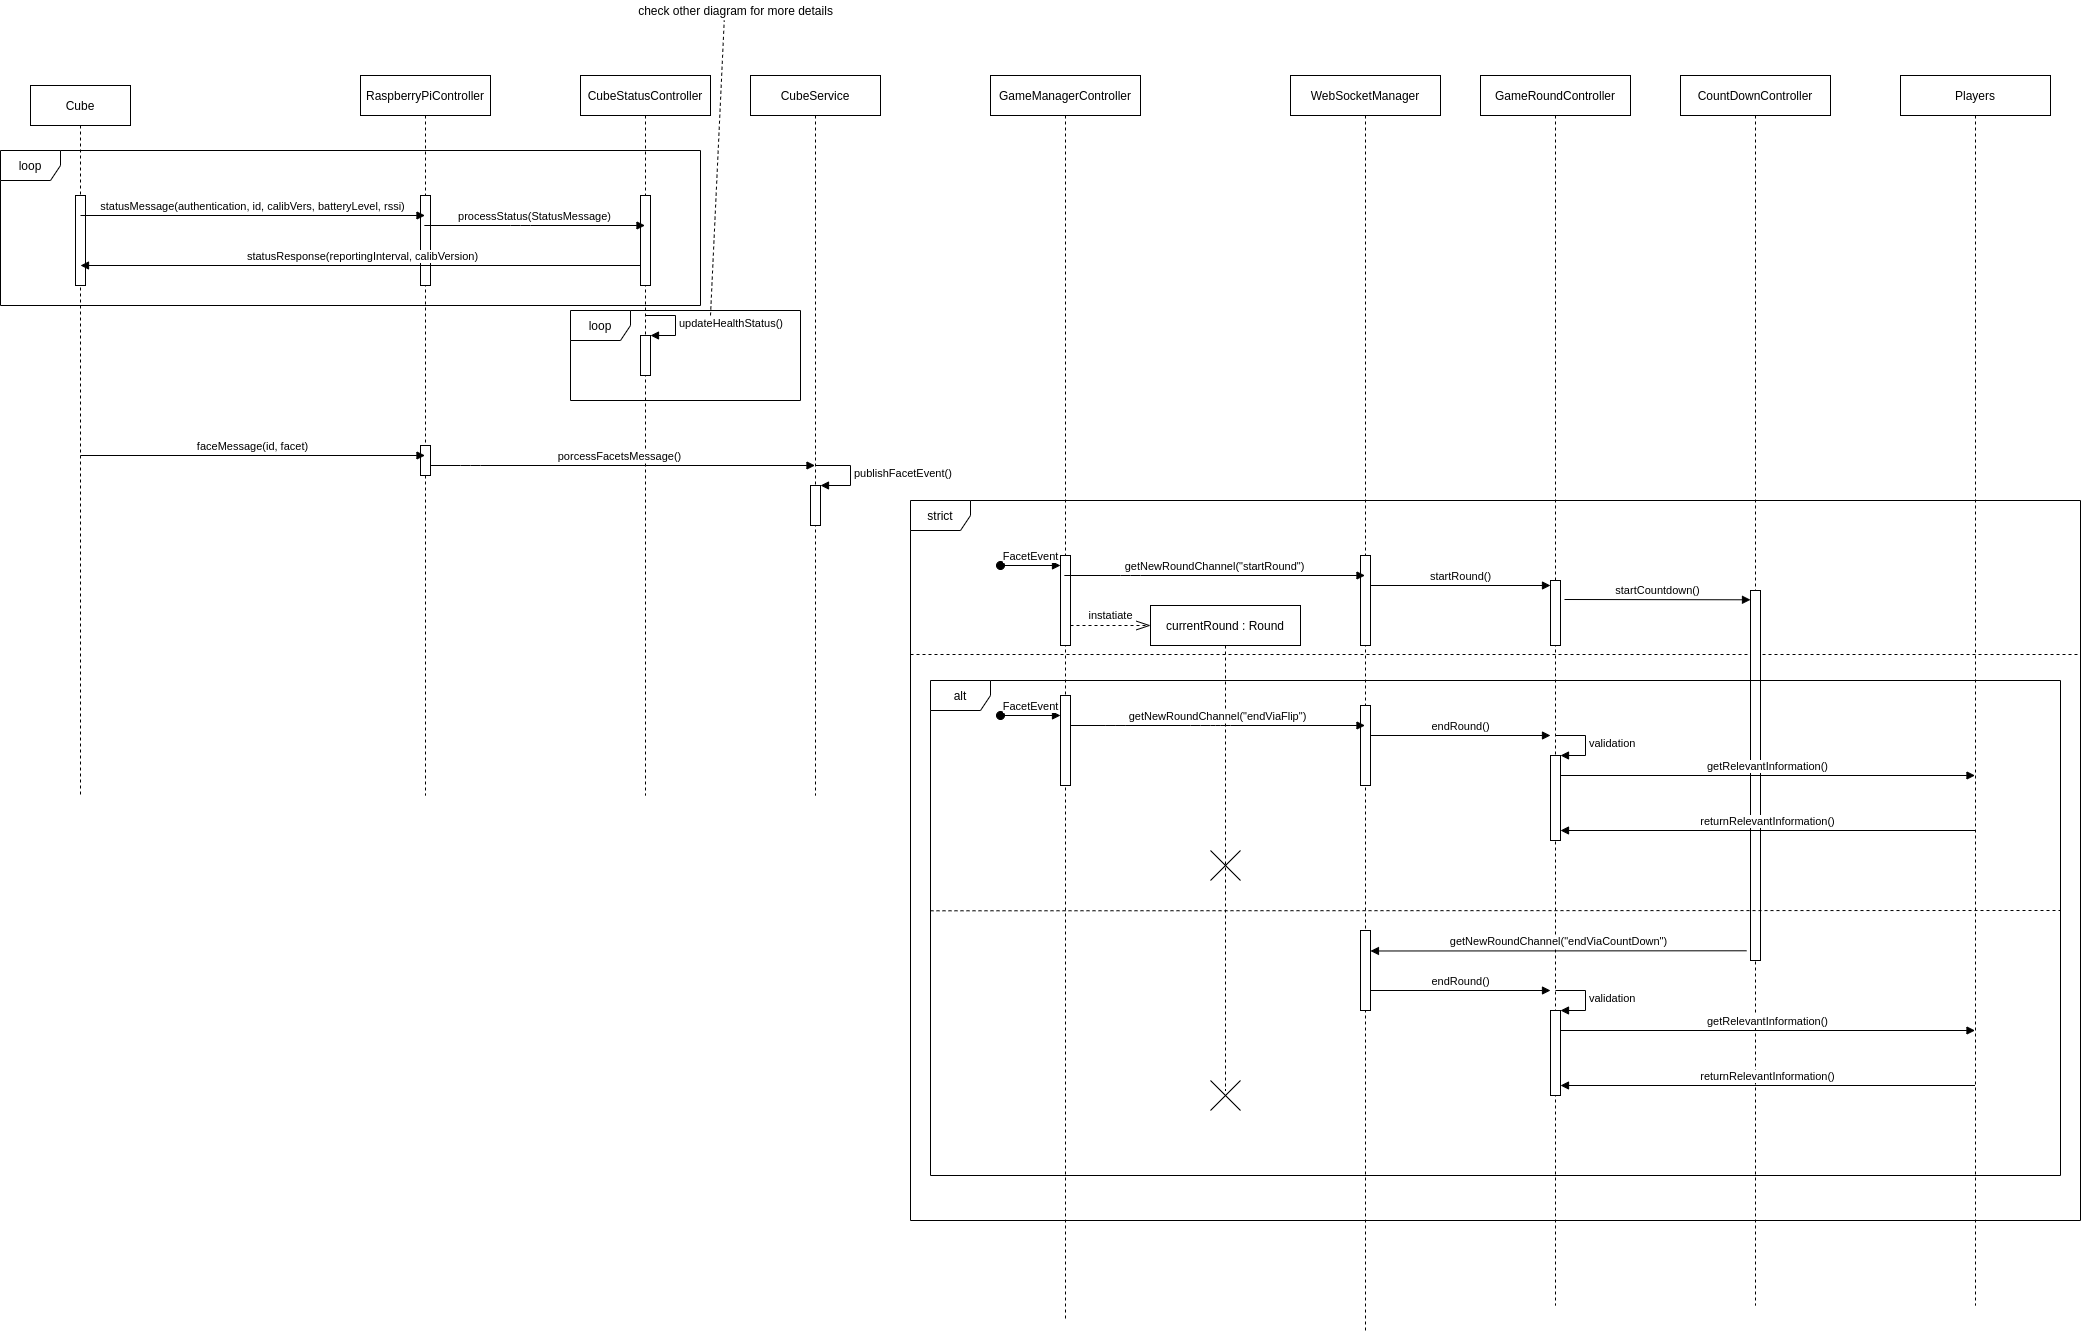

The diagram above was exported from draw.io. Its source (the exported page's mxGraphModel, read from the mxfile embedded in the PNG):
<mxGraphModel dx="4088" dy="1605" grid="1" gridSize="10" guides="1" tooltips="1" connect="1" arrows="1" fold="1" page="1" pageScale="1" pageWidth="2200" pageHeight="1800" math="0" shadow="0">
  <root>
    <mxCell id="0" />
    <mxCell id="1" parent="0" />
    <mxCell id="WdeJNY0URJEQBSd-3HYr-1" value="Cube" style="shape=umlLifeline;perimeter=lifelinePerimeter;whiteSpace=wrap;html=1;container=1;collapsible=0;recursiveResize=0;outlineConnect=0;" vertex="1" parent="1">
      <mxGeometry x="-2100" y="135" width="100" height="710" as="geometry" />
    </mxCell>
    <mxCell id="WdeJNY0URJEQBSd-3HYr-2" value="RaspberryPiController" style="shape=umlLifeline;perimeter=lifelinePerimeter;whiteSpace=wrap;html=1;container=1;collapsible=0;recursiveResize=0;outlineConnect=0;" vertex="1" parent="1">
      <mxGeometry x="-1770" y="125" width="130" height="720" as="geometry" />
    </mxCell>
    <mxCell id="WdeJNY0URJEQBSd-3HYr-3" value="CubeStatusController" style="shape=umlLifeline;perimeter=lifelinePerimeter;whiteSpace=wrap;html=1;container=1;collapsible=0;recursiveResize=0;outlineConnect=0;" vertex="1" parent="1">
      <mxGeometry x="-1550" y="125" width="130" height="720" as="geometry" />
    </mxCell>
    <mxCell id="WdeJNY0URJEQBSd-3HYr-10" value="" style="html=1;points=[];perimeter=orthogonalPerimeter;" vertex="1" parent="1">
      <mxGeometry x="-1490" y="385" width="10" height="40" as="geometry" />
    </mxCell>
    <mxCell id="WdeJNY0URJEQBSd-3HYr-11" value="updateHealthStatus()" style="edgeStyle=orthogonalEdgeStyle;html=1;align=left;spacingLeft=2;endArrow=block;rounded=0;entryX=1;entryY=0;" edge="1" target="WdeJNY0URJEQBSd-3HYr-10" parent="1">
      <mxGeometry relative="1" as="geometry">
        <mxPoint x="-1485" y="365" as="sourcePoint" />
        <Array as="points">
          <mxPoint x="-1455" y="365" />
        </Array>
      </mxGeometry>
    </mxCell>
    <mxCell id="WdeJNY0URJEQBSd-3HYr-13" value="CubeService" style="shape=umlLifeline;perimeter=lifelinePerimeter;whiteSpace=wrap;html=1;container=1;collapsible=0;recursiveResize=0;outlineConnect=0;" vertex="1" parent="1">
      <mxGeometry x="-1380" y="125" width="130" height="720" as="geometry" />
    </mxCell>
    <mxCell id="WdeJNY0URJEQBSd-3HYr-14" value="porcessFacetsMessage()" style="html=1;verticalAlign=bottom;endArrow=block;" edge="1" parent="1" source="WdeJNY0URJEQBSd-3HYr-2" target="WdeJNY0URJEQBSd-3HYr-13">
      <mxGeometry width="80" relative="1" as="geometry">
        <mxPoint x="-1700" y="515" as="sourcePoint" />
        <mxPoint x="-1355.5" y="515" as="targetPoint" />
        <Array as="points">
          <mxPoint x="-1660" y="515" />
        </Array>
      </mxGeometry>
    </mxCell>
    <mxCell id="WdeJNY0URJEQBSd-3HYr-18" value="GameManagerController" style="shape=umlLifeline;perimeter=lifelinePerimeter;whiteSpace=wrap;html=1;container=1;collapsible=0;recursiveResize=0;outlineConnect=0;" vertex="1" parent="1">
      <mxGeometry x="-1140" y="125" width="150" height="1245" as="geometry" />
    </mxCell>
    <mxCell id="WdeJNY0URJEQBSd-3HYr-19" value="WebSocketManager" style="shape=umlLifeline;perimeter=lifelinePerimeter;whiteSpace=wrap;html=1;container=1;collapsible=0;recursiveResize=0;outlineConnect=0;" vertex="1" parent="1">
      <mxGeometry x="-840" y="125" width="150" height="1255" as="geometry" />
    </mxCell>
    <mxCell id="WdeJNY0URJEQBSd-3HYr-20" value="" style="html=1;points=[];perimeter=orthogonalPerimeter;" vertex="1" parent="1">
      <mxGeometry x="-1320" y="535" width="10" height="40" as="geometry" />
    </mxCell>
    <mxCell id="WdeJNY0URJEQBSd-3HYr-21" value="publishFacetEvent()" style="edgeStyle=orthogonalEdgeStyle;html=1;align=left;spacingLeft=2;endArrow=block;rounded=0;entryX=1;entryY=0;" edge="1" target="WdeJNY0URJEQBSd-3HYr-20" parent="1">
      <mxGeometry relative="1" as="geometry">
        <mxPoint x="-1315" y="515" as="sourcePoint" />
        <Array as="points">
          <mxPoint x="-1280" y="515" />
          <mxPoint x="-1280" y="535" />
        </Array>
      </mxGeometry>
    </mxCell>
    <mxCell id="WdeJNY0URJEQBSd-3HYr-29" value="GameRoundController" style="shape=umlLifeline;perimeter=lifelinePerimeter;whiteSpace=wrap;html=1;container=1;collapsible=0;recursiveResize=0;outlineConnect=0;" vertex="1" parent="1">
      <mxGeometry x="-650" y="125" width="150" height="1230" as="geometry" />
    </mxCell>
    <mxCell id="WdeJNY0URJEQBSd-3HYr-32" value="" style="endArrow=none;dashed=1;html=1;entryX=0.494;entryY=1.25;entryDx=0;entryDy=0;entryPerimeter=0;" edge="1" parent="1">
      <mxGeometry width="50" height="50" relative="1" as="geometry">
        <mxPoint x="-1420" y="365" as="sourcePoint" />
        <mxPoint x="-1406.2599999999998" y="70" as="targetPoint" />
      </mxGeometry>
    </mxCell>
    <mxCell id="WdeJNY0URJEQBSd-3HYr-33" value="check other diagram for more details" style="text;html=1;align=center;verticalAlign=middle;resizable=0;points=[];autosize=1;strokeColor=none;" vertex="1" parent="1">
      <mxGeometry x="-1500" y="50" width="210" height="20" as="geometry" />
    </mxCell>
    <mxCell id="WdeJNY0URJEQBSd-3HYr-34" value="instatiate" style="endArrow=openThin;dashed=1;endFill=0;endSize=12;html=1;" edge="1" parent="1">
      <mxGeometry y="10" width="160" relative="1" as="geometry">
        <mxPoint x="-1060" y="675" as="sourcePoint" />
        <mxPoint x="-980" y="675" as="targetPoint" />
        <mxPoint as="offset" />
      </mxGeometry>
    </mxCell>
    <mxCell id="WdeJNY0URJEQBSd-3HYr-35" value="currentRound : Round" style="shape=umlLifeline;perimeter=lifelinePerimeter;whiteSpace=wrap;html=1;container=1;collapsible=0;recursiveResize=0;outlineConnect=0;" vertex="1" parent="1">
      <mxGeometry x="-980" y="655" width="150" height="485" as="geometry" />
    </mxCell>
    <mxCell id="WdeJNY0URJEQBSd-3HYr-36" value="" style="shape=umlDestroy;" vertex="1" parent="1">
      <mxGeometry x="-920" y="900" width="30" height="30" as="geometry" />
    </mxCell>
    <mxCell id="WdeJNY0URJEQBSd-3HYr-39" value="startRound()" style="html=1;verticalAlign=bottom;endArrow=block;" edge="1" parent="1">
      <mxGeometry width="80" relative="1" as="geometry">
        <mxPoint x="-760" y="635" as="sourcePoint" />
        <mxPoint x="-580" y="635" as="targetPoint" />
      </mxGeometry>
    </mxCell>
    <mxCell id="WdeJNY0URJEQBSd-3HYr-44" value="strict" style="shape=umlFrame;whiteSpace=wrap;html=1;" vertex="1" parent="1">
      <mxGeometry x="-1220" y="550" width="1170" height="720" as="geometry" />
    </mxCell>
    <mxCell id="WdeJNY0URJEQBSd-3HYr-46" value="FacetEvent" style="html=1;verticalAlign=bottom;startArrow=oval;startFill=1;endArrow=block;startSize=8;" edge="1" parent="1">
      <mxGeometry width="60" relative="1" as="geometry">
        <mxPoint x="-1130" y="615" as="sourcePoint" />
        <mxPoint x="-1070" y="615" as="targetPoint" />
        <mxPoint as="offset" />
      </mxGeometry>
    </mxCell>
    <mxCell id="WdeJNY0URJEQBSd-3HYr-47" value="FacetEvent" style="html=1;verticalAlign=bottom;startArrow=oval;startFill=1;endArrow=block;startSize=8;" edge="1" parent="1">
      <mxGeometry width="60" relative="1" as="geometry">
        <mxPoint x="-1130" y="765" as="sourcePoint" />
        <mxPoint x="-1070" y="765" as="targetPoint" />
        <mxPoint as="offset" />
      </mxGeometry>
    </mxCell>
    <mxCell id="WdeJNY0URJEQBSd-3HYr-49" value="endRound()" style="html=1;verticalAlign=bottom;endArrow=block;" edge="1" parent="1">
      <mxGeometry width="80" relative="1" as="geometry">
        <mxPoint x="-760" y="785" as="sourcePoint" />
        <mxPoint x="-580" y="785" as="targetPoint" />
      </mxGeometry>
    </mxCell>
    <mxCell id="WdeJNY0URJEQBSd-3HYr-51" value="" style="html=1;points=[];perimeter=orthogonalPerimeter;" vertex="1" parent="1">
      <mxGeometry x="-580" y="805" width="10" height="85" as="geometry" />
    </mxCell>
    <mxCell id="WdeJNY0URJEQBSd-3HYr-52" value="validation" style="edgeStyle=orthogonalEdgeStyle;html=1;align=left;spacingLeft=2;endArrow=block;rounded=0;entryX=1;entryY=0;" edge="1" parent="1" target="WdeJNY0URJEQBSd-3HYr-51">
      <mxGeometry relative="1" as="geometry">
        <mxPoint x="-575" y="785" as="sourcePoint" />
        <Array as="points">
          <mxPoint x="-545" y="785" />
        </Array>
      </mxGeometry>
    </mxCell>
    <mxCell id="WdeJNY0URJEQBSd-3HYr-54" value="" style="endArrow=none;dashed=1;html=1;" edge="1" parent="1">
      <mxGeometry width="50" height="50" relative="1" as="geometry">
        <mxPoint x="-1220" y="704" as="sourcePoint" />
        <mxPoint x="-50" y="704" as="targetPoint" />
      </mxGeometry>
    </mxCell>
    <mxCell id="WdeJNY0URJEQBSd-3HYr-55" value="" style="html=1;points=[];perimeter=orthogonalPerimeter;" vertex="1" parent="1">
      <mxGeometry x="-2055" y="245" width="10" height="90" as="geometry" />
    </mxCell>
    <mxCell id="WdeJNY0URJEQBSd-3HYr-56" value="" style="html=1;points=[];perimeter=orthogonalPerimeter;" vertex="1" parent="1">
      <mxGeometry x="-1710" y="245" width="10" height="90" as="geometry" />
    </mxCell>
    <mxCell id="WdeJNY0URJEQBSd-3HYr-5" value="statusMessage(authentication, id, calibVers, batteryLevel, rssi)" style="html=1;verticalAlign=bottom;endArrow=block;" edge="1" parent="1" target="WdeJNY0URJEQBSd-3HYr-2">
      <mxGeometry width="80" relative="1" as="geometry">
        <mxPoint x="-2050" y="265" as="sourcePoint" />
        <mxPoint x="-1970" y="265" as="targetPoint" />
      </mxGeometry>
    </mxCell>
    <mxCell id="WdeJNY0URJEQBSd-3HYr-6" value="statusResponse(reportingInterval, calibVersion)" style="html=1;verticalAlign=bottom;endArrow=none;startArrow=block;startFill=1;endFill=0;" edge="1" parent="1" target="WdeJNY0URJEQBSd-3HYr-3">
      <mxGeometry width="80" relative="1" as="geometry">
        <mxPoint x="-2050" y="315" as="sourcePoint" />
        <mxPoint x="-1705.5" y="315" as="targetPoint" />
      </mxGeometry>
    </mxCell>
    <mxCell id="WdeJNY0URJEQBSd-3HYr-57" value="" style="html=1;points=[];perimeter=orthogonalPerimeter;" vertex="1" parent="1">
      <mxGeometry x="-1490" y="245" width="10" height="90" as="geometry" />
    </mxCell>
    <mxCell id="WdeJNY0URJEQBSd-3HYr-8" value="processStatus(StatusMessage)" style="html=1;verticalAlign=bottom;endArrow=block;" edge="1" parent="1" source="WdeJNY0URJEQBSd-3HYr-2" target="WdeJNY0URJEQBSd-3HYr-3">
      <mxGeometry width="80" relative="1" as="geometry">
        <mxPoint x="-1700" y="274.5" as="sourcePoint" />
        <mxPoint x="-1550" y="275" as="targetPoint" />
        <Array as="points">
          <mxPoint x="-1610" y="275" />
        </Array>
      </mxGeometry>
    </mxCell>
    <mxCell id="WdeJNY0URJEQBSd-3HYr-58" value="" style="html=1;points=[];perimeter=orthogonalPerimeter;" vertex="1" parent="1">
      <mxGeometry x="-1710" y="495" width="10" height="30" as="geometry" />
    </mxCell>
    <mxCell id="WdeJNY0URJEQBSd-3HYr-12" value="faceMessage(id, facet)" style="html=1;verticalAlign=bottom;endArrow=block;" edge="1" parent="1">
      <mxGeometry width="80" relative="1" as="geometry">
        <mxPoint x="-2050" y="505" as="sourcePoint" />
        <mxPoint x="-1705.5" y="505" as="targetPoint" />
      </mxGeometry>
    </mxCell>
    <mxCell id="WdeJNY0URJEQBSd-3HYr-59" value="" style="html=1;points=[];perimeter=orthogonalPerimeter;" vertex="1" parent="1">
      <mxGeometry x="-1070" y="605" width="10" height="90" as="geometry" />
    </mxCell>
    <mxCell id="WdeJNY0URJEQBSd-3HYr-60" value="" style="html=1;points=[];perimeter=orthogonalPerimeter;" vertex="1" parent="1">
      <mxGeometry x="-1070" y="745" width="10" height="90" as="geometry" />
    </mxCell>
    <mxCell id="WdeJNY0URJEQBSd-3HYr-61" value="" style="html=1;points=[];perimeter=orthogonalPerimeter;" vertex="1" parent="1">
      <mxGeometry x="-770" y="605" width="10" height="90" as="geometry" />
    </mxCell>
    <mxCell id="WdeJNY0URJEQBSd-3HYr-27" value="getNewRoundChannel(&quot;startRound&quot;)" style="html=1;verticalAlign=bottom;endArrow=block;" edge="1" parent="1" source="WdeJNY0URJEQBSd-3HYr-18" target="WdeJNY0URJEQBSd-3HYr-19">
      <mxGeometry width="80" relative="1" as="geometry">
        <mxPoint x="-1040" y="635" as="sourcePoint" />
        <mxPoint x="-980" y="635" as="targetPoint" />
        <Array as="points">
          <mxPoint x="-1000" y="625" />
        </Array>
      </mxGeometry>
    </mxCell>
    <mxCell id="WdeJNY0URJEQBSd-3HYr-62" value="" style="html=1;points=[];perimeter=orthogonalPerimeter;" vertex="1" parent="1">
      <mxGeometry x="-770" y="755" width="10" height="80" as="geometry" />
    </mxCell>
    <mxCell id="WdeJNY0URJEQBSd-3HYr-48" value="getNewRoundChannel(&quot;endViaFlip&quot;)" style="html=1;verticalAlign=bottom;endArrow=block;" edge="1" parent="1">
      <mxGeometry width="80" relative="1" as="geometry">
        <mxPoint x="-1060" y="775" as="sourcePoint" />
        <mxPoint x="-765.5" y="775" as="targetPoint" />
        <Array as="points">
          <mxPoint x="-1014.67" y="775" />
          <mxPoint x="-930" y="775" />
          <mxPoint x="-910" y="775" />
        </Array>
      </mxGeometry>
    </mxCell>
    <mxCell id="WdeJNY0URJEQBSd-3HYr-63" value="CountDownController" style="shape=umlLifeline;perimeter=lifelinePerimeter;whiteSpace=wrap;html=1;container=1;collapsible=0;recursiveResize=0;outlineConnect=0;" vertex="1" parent="1">
      <mxGeometry x="-450" y="125" width="150" height="1230" as="geometry" />
    </mxCell>
    <mxCell id="WdeJNY0URJEQBSd-3HYr-64" value="Players" style="shape=umlLifeline;perimeter=lifelinePerimeter;whiteSpace=wrap;html=1;container=1;collapsible=0;recursiveResize=0;outlineConnect=0;" vertex="1" parent="1">
      <mxGeometry x="-230" y="125" width="150" height="1230" as="geometry" />
    </mxCell>
    <mxCell id="WdeJNY0URJEQBSd-3HYr-65" value="" style="html=1;points=[];perimeter=orthogonalPerimeter;" vertex="1" parent="1">
      <mxGeometry x="-580" y="630" width="10" height="65" as="geometry" />
    </mxCell>
    <mxCell id="WdeJNY0URJEQBSd-3HYr-66" value="startCountdown()" style="html=1;verticalAlign=bottom;endArrow=block;" edge="1" parent="1">
      <mxGeometry width="80" relative="1" as="geometry">
        <mxPoint x="-566" y="649" as="sourcePoint" />
        <mxPoint x="-380" y="649.2899999999997" as="targetPoint" />
      </mxGeometry>
    </mxCell>
    <mxCell id="WdeJNY0URJEQBSd-3HYr-67" value="" style="html=1;points=[];perimeter=orthogonalPerimeter;" vertex="1" parent="1">
      <mxGeometry x="-380" y="640" width="10" height="370" as="geometry" />
    </mxCell>
    <mxCell id="WdeJNY0URJEQBSd-3HYr-71" value="getRelevantInformation()" style="html=1;verticalAlign=bottom;endArrow=block;" edge="1" parent="1" target="WdeJNY0URJEQBSd-3HYr-64">
      <mxGeometry width="80" relative="1" as="geometry">
        <mxPoint x="-570" y="825.0000000000002" as="sourcePoint" />
        <mxPoint x="-384" y="825.2899999999997" as="targetPoint" />
      </mxGeometry>
    </mxCell>
    <mxCell id="WdeJNY0URJEQBSd-3HYr-72" value="returnRelevantInformation()" style="html=1;verticalAlign=bottom;endArrow=none;startArrow=block;startFill=1;endFill=0;" edge="1" parent="1">
      <mxGeometry width="80" relative="1" as="geometry">
        <mxPoint x="-570" y="880" as="sourcePoint" />
        <mxPoint x="-155.5" y="880" as="targetPoint" />
      </mxGeometry>
    </mxCell>
    <mxCell id="WdeJNY0URJEQBSd-3HYr-73" value="" style="html=1;points=[];perimeter=orthogonalPerimeter;" vertex="1" parent="1">
      <mxGeometry x="-580" y="1060" width="10" height="85" as="geometry" />
    </mxCell>
    <mxCell id="WdeJNY0URJEQBSd-3HYr-74" value="validation" style="edgeStyle=orthogonalEdgeStyle;html=1;align=left;spacingLeft=2;endArrow=block;rounded=0;entryX=1;entryY=0;" edge="1" parent="1" target="WdeJNY0URJEQBSd-3HYr-73">
      <mxGeometry relative="1" as="geometry">
        <mxPoint x="-575" y="1040" as="sourcePoint" />
        <Array as="points">
          <mxPoint x="-545" y="1040" />
        </Array>
      </mxGeometry>
    </mxCell>
    <mxCell id="WdeJNY0URJEQBSd-3HYr-75" value="getRelevantInformation()" style="html=1;verticalAlign=bottom;endArrow=block;" edge="1" parent="1">
      <mxGeometry width="80" relative="1" as="geometry">
        <mxPoint x="-570" y="1080" as="sourcePoint" />
        <mxPoint x="-155.5" y="1080" as="targetPoint" />
      </mxGeometry>
    </mxCell>
    <mxCell id="WdeJNY0URJEQBSd-3HYr-76" value="returnRelevantInformation()" style="html=1;verticalAlign=bottom;endArrow=none;startArrow=block;startFill=1;endFill=0;" edge="1" parent="1">
      <mxGeometry width="80" relative="1" as="geometry">
        <mxPoint x="-570" y="1135" as="sourcePoint" />
        <mxPoint x="-155.5" y="1135" as="targetPoint" />
      </mxGeometry>
    </mxCell>
    <mxCell id="WdeJNY0URJEQBSd-3HYr-77" value="" style="shape=umlDestroy;" vertex="1" parent="1">
      <mxGeometry x="-920" y="1130" width="30" height="30" as="geometry" />
    </mxCell>
    <mxCell id="WdeJNY0URJEQBSd-3HYr-78" value="getNewRoundChannel(&quot;endViaCountDown&quot;)" style="html=1;verticalAlign=bottom;endArrow=none;startArrow=block;startFill=1;endFill=0;exitX=0.533;exitY=0.703;exitDx=0;exitDy=0;exitPerimeter=0;" edge="1" parent="1">
      <mxGeometry width="80" relative="1" as="geometry">
        <mxPoint x="-760.0500000000002" y="1000.48" as="sourcePoint" />
        <mxPoint x="-384" y="1000.2899999999997" as="targetPoint" />
      </mxGeometry>
    </mxCell>
    <mxCell id="WdeJNY0URJEQBSd-3HYr-79" value="" style="html=1;points=[];perimeter=orthogonalPerimeter;" vertex="1" parent="1">
      <mxGeometry x="-770" y="980" width="10" height="80" as="geometry" />
    </mxCell>
    <mxCell id="WdeJNY0URJEQBSd-3HYr-80" value="endRound()" style="html=1;verticalAlign=bottom;endArrow=block;" edge="1" parent="1">
      <mxGeometry width="80" relative="1" as="geometry">
        <mxPoint x="-760" y="1040" as="sourcePoint" />
        <mxPoint x="-580" y="1040" as="targetPoint" />
      </mxGeometry>
    </mxCell>
    <mxCell id="WdeJNY0URJEQBSd-3HYr-81" value="alt" style="shape=umlFrame;whiteSpace=wrap;html=1;" vertex="1" parent="1">
      <mxGeometry x="-1200" y="730" width="1130" height="495" as="geometry" />
    </mxCell>
    <mxCell id="WdeJNY0URJEQBSd-3HYr-82" value="" style="endArrow=none;dashed=1;html=1;" edge="1" parent="1">
      <mxGeometry width="50" height="50" relative="1" as="geometry">
        <mxPoint x="-1200" y="960.29" as="sourcePoint" />
        <mxPoint x="-70" y="960" as="targetPoint" />
      </mxGeometry>
    </mxCell>
    <mxCell id="WdeJNY0URJEQBSd-3HYr-83" value="loop" style="shape=umlFrame;whiteSpace=wrap;html=1;" vertex="1" parent="1">
      <mxGeometry x="-2130" y="200" width="700" height="155" as="geometry" />
    </mxCell>
    <mxCell id="WdeJNY0URJEQBSd-3HYr-84" value="loop" style="shape=umlFrame;whiteSpace=wrap;html=1;" vertex="1" parent="1">
      <mxGeometry x="-1560" y="360" width="230" height="90" as="geometry" />
    </mxCell>
  </root>
</mxGraphModel>